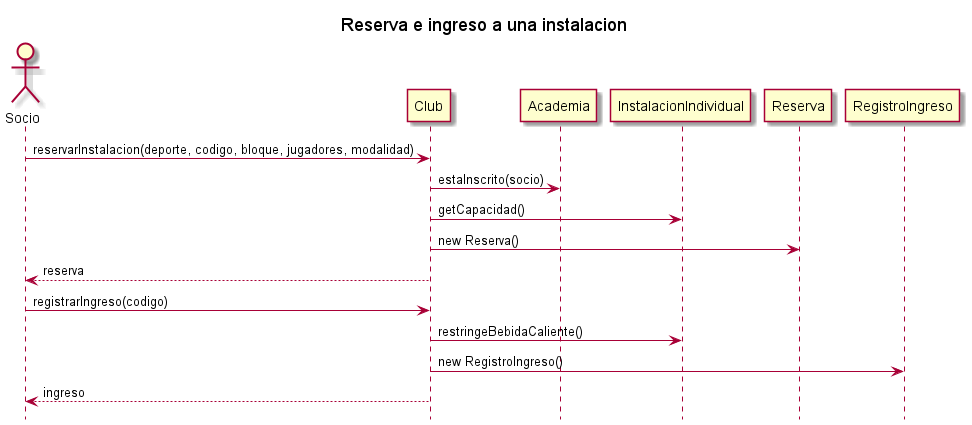

The diagram above was rendered by PlantUML. Its source (embedded in the PNG):
@startuml
title Reserva e ingreso a una instalacion
hide footbox

actor Socio
participant Club
participant Academia
participant InstalacionIndividual
participant Reserva
participant RegistroIngreso

Socio -> Club : reservarInstalacion(deporte, codigo, bloque, jugadores, modalidad)
Club -> Academia : estaInscrito(socio)
Club -> InstalacionIndividual : getCapacidad()
Club -> Reserva : new Reserva()
Club --> Socio : reserva

Socio -> Club : registrarIngreso(codigo)
Club -> InstalacionIndividual : restringeBebidaCaliente()
Club -> RegistroIngreso : new RegistroIngreso()
Club --> Socio : ingreso
@enduml